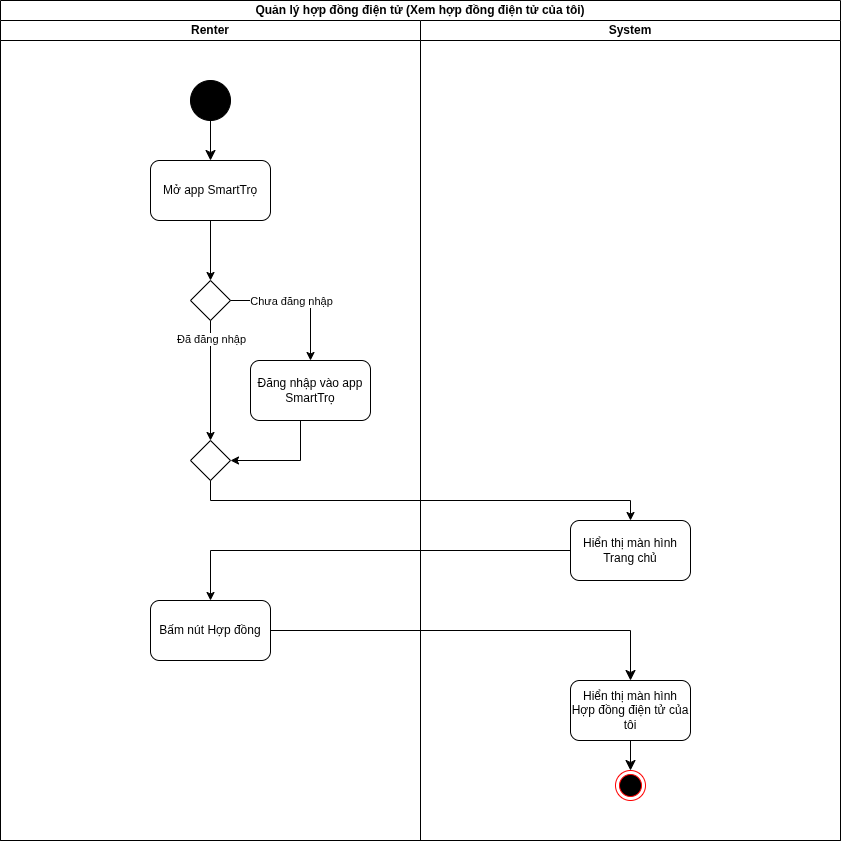

The diagram above was exported from draw.io. Its source (the exported page's mxGraphModel, read from the mxfile embedded in the PNG):
<mxGraphModel dx="1301" dy="784" grid="1" gridSize="10" guides="1" tooltips="1" connect="1" arrows="1" fold="1" page="1" pageScale="1" pageWidth="850" pageHeight="1100" math="0" shadow="0">
  <root>
    <mxCell id="Lnmk1vbN2HHo-2Koo8Js-0" />
    <mxCell id="Lnmk1vbN2HHo-2Koo8Js-1" parent="Lnmk1vbN2HHo-2Koo8Js-0" />
    <mxCell id="Lnmk1vbN2HHo-2Koo8Js-2" value="Quản lý hợp đồng điện tử (Xem hợp đồng điện tử của tôi)" style="swimlane;startSize=20;whiteSpace=wrap;html=1;" parent="Lnmk1vbN2HHo-2Koo8Js-1" vertex="1">
      <mxGeometry width="840" height="840" as="geometry" />
    </mxCell>
    <mxCell id="Lnmk1vbN2HHo-2Koo8Js-3" value="Renter" style="swimlane;startSize=20;whiteSpace=wrap;html=1;" parent="Lnmk1vbN2HHo-2Koo8Js-2" vertex="1">
      <mxGeometry y="20" width="420" height="820" as="geometry" />
    </mxCell>
    <mxCell id="Lnmk1vbN2HHo-2Koo8Js-4" style="edgeStyle=none;curved=0;rounded=0;orthogonalLoop=1;jettySize=auto;html=1;fontSize=12;startSize=8;endSize=8;entryX=0.5;entryY=0;entryDx=0;entryDy=0;" parent="Lnmk1vbN2HHo-2Koo8Js-3" source="Lnmk1vbN2HHo-2Koo8Js-5" target="Lnmk1vbN2HHo-2Koo8Js-32" edge="1">
      <mxGeometry relative="1" as="geometry">
        <mxPoint x="210" y="140" as="targetPoint" />
      </mxGeometry>
    </mxCell>
    <mxCell id="Lnmk1vbN2HHo-2Koo8Js-5" value="" style="ellipse;whiteSpace=wrap;html=1;aspect=fixed;fillColor=#000000;" parent="Lnmk1vbN2HHo-2Koo8Js-3" vertex="1">
      <mxGeometry x="190" y="60" width="40" height="40" as="geometry" />
    </mxCell>
    <mxCell id="Lnmk1vbN2HHo-2Koo8Js-6" value="" style="rhombus;whiteSpace=wrap;html=1;" parent="Lnmk1vbN2HHo-2Koo8Js-3" vertex="1">
      <mxGeometry x="190" y="260" width="40" height="40" as="geometry" />
    </mxCell>
    <mxCell id="Lnmk1vbN2HHo-2Koo8Js-7" style="edgeStyle=orthogonalEdgeStyle;rounded=0;orthogonalLoop=1;jettySize=auto;html=1;entryX=0.5;entryY=0;entryDx=0;entryDy=0;" parent="Lnmk1vbN2HHo-2Koo8Js-3" source="Lnmk1vbN2HHo-2Koo8Js-6" target="Lnmk1vbN2HHo-2Koo8Js-9" edge="1">
      <mxGeometry relative="1" as="geometry" />
    </mxCell>
    <mxCell id="Lnmk1vbN2HHo-2Koo8Js-8" value="Chưa đăng nhập" style="edgeLabel;html=1;align=center;verticalAlign=middle;resizable=0;points=[];" parent="Lnmk1vbN2HHo-2Koo8Js-7" connectable="0" vertex="1">
      <mxGeometry x="-0.2857" y="3" relative="1" as="geometry">
        <mxPoint x="10" y="3" as="offset" />
      </mxGeometry>
    </mxCell>
    <mxCell id="Lnmk1vbN2HHo-2Koo8Js-9" value="Đăng nhập vào app SmartTrọ" style="rounded=1;whiteSpace=wrap;html=1;" parent="Lnmk1vbN2HHo-2Koo8Js-3" vertex="1">
      <mxGeometry x="250" y="340" width="120" height="60" as="geometry" />
    </mxCell>
    <mxCell id="Lnmk1vbN2HHo-2Koo8Js-10" style="edgeStyle=orthogonalEdgeStyle;rounded=0;orthogonalLoop=1;jettySize=auto;html=1;entryX=0.5;entryY=0;entryDx=0;entryDy=0;" parent="Lnmk1vbN2HHo-2Koo8Js-3" source="Lnmk1vbN2HHo-2Koo8Js-6" target="Lnmk1vbN2HHo-2Koo8Js-13" edge="1">
      <mxGeometry relative="1" as="geometry">
        <mxPoint x="100" y="460" as="targetPoint" />
        <Array as="points" />
      </mxGeometry>
    </mxCell>
    <mxCell id="Lnmk1vbN2HHo-2Koo8Js-11" value="Đã đăng nhập" style="edgeLabel;html=1;align=center;verticalAlign=middle;resizable=0;points=[];" parent="Lnmk1vbN2HHo-2Koo8Js-10" connectable="0" vertex="1">
      <mxGeometry x="-0.4429" relative="1" as="geometry">
        <mxPoint y="-15" as="offset" />
      </mxGeometry>
    </mxCell>
    <mxCell id="Lnmk1vbN2HHo-2Koo8Js-12" style="edgeStyle=orthogonalEdgeStyle;rounded=0;orthogonalLoop=1;jettySize=auto;html=1;entryX=1;entryY=0.5;entryDx=0;entryDy=0;" parent="Lnmk1vbN2HHo-2Koo8Js-3" source="Lnmk1vbN2HHo-2Koo8Js-9" target="Lnmk1vbN2HHo-2Koo8Js-13" edge="1">
      <mxGeometry relative="1" as="geometry">
        <Array as="points">
          <mxPoint x="300" y="440" />
        </Array>
      </mxGeometry>
    </mxCell>
    <mxCell id="Lnmk1vbN2HHo-2Koo8Js-13" value="" style="rhombus;whiteSpace=wrap;html=1;" parent="Lnmk1vbN2HHo-2Koo8Js-3" vertex="1">
      <mxGeometry x="190" y="420" width="40" height="40" as="geometry" />
    </mxCell>
    <mxCell id="Lnmk1vbN2HHo-2Koo8Js-15" value="Bấm nút Hợp đồng" style="rounded=1;whiteSpace=wrap;html=1;" parent="Lnmk1vbN2HHo-2Koo8Js-3" vertex="1">
      <mxGeometry x="150" y="580" width="120" height="60" as="geometry" />
    </mxCell>
    <mxCell id="Lnmk1vbN2HHo-2Koo8Js-32" value="Mở app SmartTrọ" style="rounded=1;whiteSpace=wrap;html=1;" parent="Lnmk1vbN2HHo-2Koo8Js-3" vertex="1">
      <mxGeometry x="150" y="140" width="120" height="60" as="geometry" />
    </mxCell>
    <mxCell id="Lnmk1vbN2HHo-2Koo8Js-46" style="edgeStyle=orthogonalEdgeStyle;rounded=0;orthogonalLoop=1;jettySize=auto;html=1;entryX=0.5;entryY=0;entryDx=0;entryDy=0;" parent="Lnmk1vbN2HHo-2Koo8Js-3" source="Lnmk1vbN2HHo-2Koo8Js-32" target="Lnmk1vbN2HHo-2Koo8Js-6" edge="1">
      <mxGeometry relative="1" as="geometry" />
    </mxCell>
    <mxCell id="Lnmk1vbN2HHo-2Koo8Js-31" value="System" style="swimlane;startSize=20;whiteSpace=wrap;html=1;" parent="Lnmk1vbN2HHo-2Koo8Js-2" vertex="1">
      <mxGeometry x="420" y="20" width="420" height="820" as="geometry" />
    </mxCell>
    <mxCell id="Lnmk1vbN2HHo-2Koo8Js-33" value="Hiển thị màn hình Trang chủ" style="rounded=1;whiteSpace=wrap;html=1;" parent="Lnmk1vbN2HHo-2Koo8Js-31" vertex="1">
      <mxGeometry x="150" y="500" width="120" height="60" as="geometry" />
    </mxCell>
    <mxCell id="wQ0TxuTabHPxWC7oig_5-0" style="edgeStyle=none;curved=1;rounded=0;orthogonalLoop=1;jettySize=auto;html=1;entryX=0.5;entryY=0;entryDx=0;entryDy=0;fontSize=12;startSize=8;endSize=8;" parent="Lnmk1vbN2HHo-2Koo8Js-31" source="Lnmk1vbN2HHo-2Koo8Js-34" target="Lnmk1vbN2HHo-2Koo8Js-45" edge="1">
      <mxGeometry relative="1" as="geometry" />
    </mxCell>
    <mxCell id="Lnmk1vbN2HHo-2Koo8Js-34" value="Hiển thị màn hình Hợp đồng điện tử của tôi" style="rounded=1;whiteSpace=wrap;html=1;" parent="Lnmk1vbN2HHo-2Koo8Js-31" vertex="1">
      <mxGeometry x="150" y="660" width="120" height="60" as="geometry" />
    </mxCell>
    <mxCell id="Lnmk1vbN2HHo-2Koo8Js-45" value="" style="ellipse;html=1;shape=endState;fillColor=#000000;strokeColor=#ff0000;" parent="Lnmk1vbN2HHo-2Koo8Js-31" vertex="1">
      <mxGeometry x="195" y="750" width="30" height="30" as="geometry" />
    </mxCell>
    <mxCell id="Lnmk1vbN2HHo-2Koo8Js-48" style="edgeStyle=orthogonalEdgeStyle;rounded=0;orthogonalLoop=1;jettySize=auto;html=1;entryX=0.5;entryY=0;entryDx=0;entryDy=0;" parent="Lnmk1vbN2HHo-2Koo8Js-2" source="Lnmk1vbN2HHo-2Koo8Js-13" target="Lnmk1vbN2HHo-2Koo8Js-33" edge="1">
      <mxGeometry relative="1" as="geometry">
        <Array as="points">
          <mxPoint x="210" y="500" />
          <mxPoint x="630" y="500" />
        </Array>
      </mxGeometry>
    </mxCell>
    <mxCell id="Lnmk1vbN2HHo-2Koo8Js-49" style="edgeStyle=orthogonalEdgeStyle;rounded=0;orthogonalLoop=1;jettySize=auto;html=1;entryX=0.5;entryY=0;entryDx=0;entryDy=0;" parent="Lnmk1vbN2HHo-2Koo8Js-2" source="Lnmk1vbN2HHo-2Koo8Js-33" target="Lnmk1vbN2HHo-2Koo8Js-15" edge="1">
      <mxGeometry relative="1" as="geometry" />
    </mxCell>
    <mxCell id="Lnmk1vbN2HHo-2Koo8Js-14" style="edgeStyle=none;curved=0;rounded=0;orthogonalLoop=1;jettySize=auto;html=1;entryX=0.5;entryY=0;entryDx=0;entryDy=0;fontSize=12;startSize=8;endSize=8;" parent="Lnmk1vbN2HHo-2Koo8Js-2" source="Lnmk1vbN2HHo-2Koo8Js-15" target="Lnmk1vbN2HHo-2Koo8Js-34" edge="1">
      <mxGeometry relative="1" as="geometry">
        <mxPoint x="210" y="760" as="targetPoint" />
        <Array as="points">
          <mxPoint x="630" y="630" />
        </Array>
      </mxGeometry>
    </mxCell>
  </root>
</mxGraphModel>